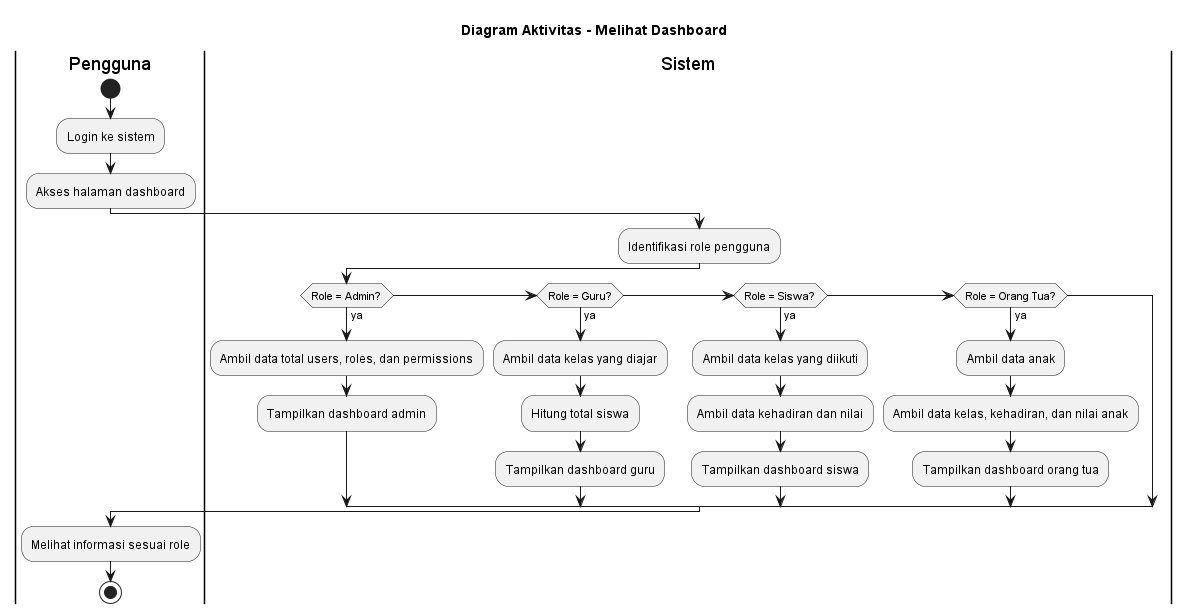

The diagram above was rendered by PlantUML. Its source (embedded in the PNG):
@startuml Dashboard - Diagram Aktivitas
title Diagram Aktivitas - Melihat Dashboard

|Pengguna|
start
:Login ke sistem;
:Akses halaman dashboard;

|Sistem|
:Identifikasi role pengguna;

if (Role = Admin?) then (ya)
  :Ambil data total users, roles, dan permissions;
  :Tampilkan dashboard admin;
elseif (Role = Guru?) then (ya)
  :Ambil data kelas yang diajar;
  :Hitung total siswa;
  :Tampilkan dashboard guru;
elseif (Role = Siswa?) then (ya)
  :Ambil data kelas yang diikuti;
  :Ambil data kehadiran dan nilai;
  :Tampilkan dashboard siswa;
elseif (Role = Orang Tua?) then (ya)
  :Ambil data anak;
  :Ambil data kelas, kehadiran, dan nilai anak;
  :Tampilkan dashboard orang tua;
endif

|Pengguna|
:Melihat informasi sesuai role;
stop
@enduml